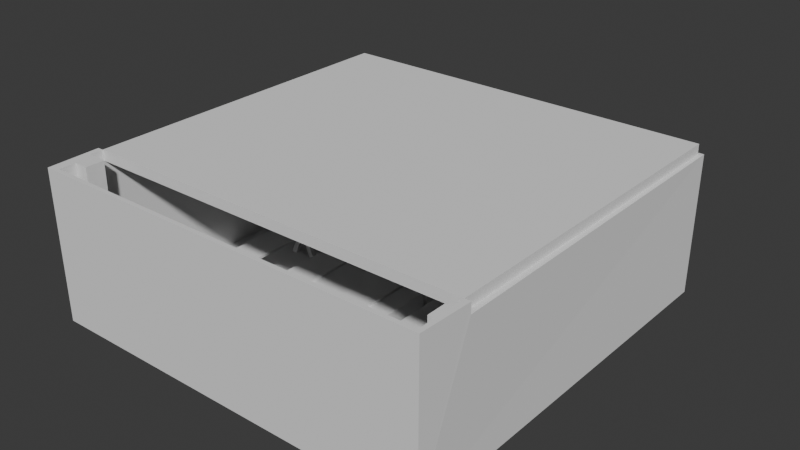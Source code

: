 # Source: Room.blend  (saved by Blender 4.0.36; exported with 4.5.12 LTS)
import bpy
from mathutils import Matrix  # noqa: F401  (used for matrix-valued properties, if any)

bpy.ops.wm.read_factory_settings(use_empty=True)
scene = bpy.context.scene
scene.name = 'Scene'

# ---- collections
col_collection = bpy.data.collections.new('Collection'); scene.collection.children.link(col_collection)
col_table = bpy.data.collections.new('Table'); scene.collection.children.link(col_table)
col_front = bpy.data.collections.new('Front'); scene.collection.children.link(col_front)

# ---- world
world_world = bpy.data.worlds.new('World'); scene.world = world_world
world_world.use_nodes = True; world_world.node_tree.nodes.clear()
_N = world_world.node_tree.nodes; _L = world_world.node_tree.links
n0 = _N.new('ShaderNodeOutputWorld'); n0.name = 'World Output'; n0.location = (300, 300)
n1 = _N.new('ShaderNodeBackground'); n1.name = 'Background'; n1.location = (10, 300)
n1.inputs[0].default_value = (0.05088, 0.05088, 0.05088, 1.0)
_L.new(n1.outputs[0], n0.inputs[0])
n0.is_active_output = True
world_world.color = (0.05088, 0.05088, 0.05088)
world_world.use_sun_shadow = False
world_world.sun_shadow_jitter_overblur = 0.0

# ---- meshes
me_cube_001 = bpy.data.meshes.new('Cube.001')
me_cube_001.from_pydata([(-1.017, -1.017, -1.017), (-1.03, -0.7515, 0.8634), (-1.021, -1.021, 1.0), (-1.017, 1.017, -1.017), (1.017, -1.017, -1.017), (1.03, -0.7515, 0.8634), (1.021, -1.021, 1.0), (1.017, 1.017, -1.017), (-1.021, 1.021, 0.8634), (1.021, 1.021, 0.8634), (-1.03, -0.7515, 1.0), (1.03, -0.7515, 1.0), (-1.0, -1.0, -1.0), (-1.0, -0.7515, 0.8634), (-1.0, -1.0, 1.0), (-1.0, 1.0, -1.0), (1.0, -1.0, -1.0), (1.0, -0.7515, 0.8634), (1.0, -1.0, 1.0), (1.0, 1.0, -1.0), (-1.0, 1.0, 0.8634), (1.0, 1.0, 0.8634), (-1.0, -0.7515, 1.0), (1.0, -0.7515, 1.0)], [], [(3, 0, 2, 10, 1, 8), (9, 7, 3, 8), (6, 4, 7, 9, 5, 11), (4, 6, 2, 0), (3, 7, 4, 0), (15, 20, 13, 22, 14, 12), (21, 20, 15, 19), (18, 23, 17, 21, 19, 16), (16, 12, 14, 18), (15, 12, 16, 19), (2, 6, 18, 14), (10, 2, 14, 22), (11, 5, 17, 23), (5, 9, 21, 17), (6, 11, 23, 18), (9, 8, 20, 21), (8, 1, 13, 20), (1, 10, 22, 13)])
_uv = me_cube_001.uv_layers.new(name='UVMap')
_uv.uv.foreach_set('vector', [0.375, 0.25, 0.375, 0.0, 0.625, 0.0, 0.625, 0.03107, 0.6079, 0.03107, 0.6079, 0.25, 0.6079, 0.5, 0.375, 0.5, 0.375, 0.25, 0.6079, 0.25, 0.625, 0.75, 0.375, 0.75, 0.375, 0.5, 0.6079, 0.5, 0.6079, 0.7189, 0.625, 0.7189, 0.375, 0.75, 0.625, 0.75, 0.625, 1.0, 0.375, 1.0, 0.125, 0.5, 0.375, 0.5, 0.375, 0.75, 0.125, 0.75, 0.375, 0.25, 0.6079, 0.25, 0.6079, 0.03107, 0.625, 0.03107, 0.625, 0.0, 0.375, 0.0, 0.6079, 0.5, 0.6079, 0.25, 0.375, 0.25, 0.375, 0.5, 0.625, 0.75, 0.625, 0.7189, 0.6079, 0.7189, 0.6079, 0.5, 0.375, 0.5, 0.375, 0.75, 0.375, 0.75, 0.375, 1.0, 0.625, 1.0, 0.625, 0.75, 0.125, 0.5, 0.125, 0.75, 0.375, 0.75, 0.375, 0.5, 0.625, 1.0, 0.625, 0.75, 0.625, 0.75, 0.625, 1.0, 0.625, 0.03107, 0.625, 0.0, 0.625, 0.0, 0.625, 0.03107, 0.625, 0.7189, 0.6079, 0.7189, 0.6079, 0.7189, 0.625, 0.7189, 0.6079, 0.7189, 0.6079, 0.5, 0.6079, 0.5, 0.6079, 0.7189, 0.625, 0.75, 0.625, 0.7189, 0.625, 0.7189, 0.625, 0.75, 0.6079, 0.5, 0.6079, 0.25, 0.6079, 0.25, 0.6079, 0.5, 0.6079, 0.25, 0.6079, 0.03107, 0.6079, 0.03107, 0.6079, 0.25, 0.6079, 0.03107, 0.625, 0.03107, 0.625, 0.03107, 0.6079, 0.03107])
me_cube_001.update()
me_cube_002 = bpy.data.meshes.new('Cube.002')
me_cube_002.from_pydata([(-1.0, -1.0, -1.0), (-1.0, -1.0, 1.0), (-1.0, 1.0, -1.0), (-1.0, 1.0, 1.0), (1.0, -1.0, -1.0), (1.0, -1.0, 1.0), (1.0, 1.0, -1.0), (1.0, 1.0, 1.0)], [], [(0, 1, 3, 2), (2, 3, 7, 6), (6, 7, 5, 4), (4, 5, 1, 0), (2, 6, 4, 0), (7, 3, 1, 5)])
_uv = me_cube_002.uv_layers.new(name='UVMap')
_uv.uv.foreach_set('vector', [0.375, 0.0, 0.625, 0.0, 0.625, 0.25, 0.375, 0.25, 0.375, 0.25, 0.625, 0.25, 0.625, 0.5, 0.375, 0.5, 0.375, 0.5, 0.625, 0.5, 0.625, 0.75, 0.375, 0.75, 0.375, 0.75, 0.625, 0.75, 0.625, 1.0, 0.375, 1.0, 0.125, 0.5, 0.375, 0.5, 0.375, 0.75, 0.125, 0.75, 0.625, 0.5, 0.875, 0.5, 0.875, 0.75, 0.625, 0.75])
me_cube_002.update()
me_cube_003 = bpy.data.meshes.new('Cube.003')
me_cube_003.from_pydata([(-1.0, -1.0, -1.0), (-1.0, -1.0, 1.0), (-1.0, 1.0, -1.0), (-1.0, 1.0, 1.0), (1.0, -1.0, -1.0), (1.0, -1.0, 1.0), (1.0, 1.0, -1.0), (1.0, 1.0, 1.0)], [], [(0, 1, 3, 2), (2, 3, 7, 6), (6, 7, 5, 4), (4, 5, 1, 0), (2, 6, 4, 0), (7, 3, 1, 5)])
_uv = me_cube_003.uv_layers.new(name='UVMap')
_uv.uv.foreach_set('vector', [0.375, 0.0, 0.625, 0.0, 0.625, 0.25, 0.375, 0.25, 0.375, 0.25, 0.625, 0.25, 0.625, 0.5, 0.375, 0.5, 0.375, 0.5, 0.625, 0.5, 0.625, 0.75, 0.375, 0.75, 0.375, 0.75, 0.625, 0.75, 0.625, 1.0, 0.375, 1.0, 0.125, 0.5, 0.375, 0.5, 0.375, 0.75, 0.125, 0.75, 0.625, 0.5, 0.875, 0.5, 0.875, 0.75, 0.625, 0.75])
me_cube_003.update()
me_cube_004 = bpy.data.meshes.new('Cube.004')
me_cube_004.from_pydata([(-1.0, -1.0, -1.0), (-1.0, -1.0, 1.0), (-1.0, 1.0, -1.0), (-1.0, 1.0, 1.0), (1.0, -1.0, -1.0), (1.0, -1.0, 1.0), (1.0, 1.0, -1.0), (1.0, 1.0, 1.0)], [], [(0, 1, 3, 2), (2, 3, 7, 6), (6, 7, 5, 4), (4, 5, 1, 0), (2, 6, 4, 0), (7, 3, 1, 5)])
_uv = me_cube_004.uv_layers.new(name='UVMap')
_uv.uv.foreach_set('vector', [0.375, 0.0, 0.625, 0.0, 0.625, 0.25, 0.375, 0.25, 0.375, 0.25, 0.625, 0.25, 0.625, 0.5, 0.375, 0.5, 0.375, 0.5, 0.625, 0.5, 0.625, 0.75, 0.375, 0.75, 0.375, 0.75, 0.625, 0.75, 0.625, 1.0, 0.375, 1.0, 0.125, 0.5, 0.375, 0.5, 0.375, 0.75, 0.125, 0.75, 0.625, 0.5, 0.875, 0.5, 0.875, 0.75, 0.625, 0.75])
me_cube_004.update()
me_cube_005 = bpy.data.meshes.new('Cube.005')
me_cube_005.from_pydata([(-1.0, -1.0, -1.0), (-1.0, -1.0, 1.0), (-1.0, 1.0, -1.0), (-1.0, 1.0, 1.0), (1.0, -1.0, -1.0), (1.0, -1.0, 1.0), (1.0, 1.0, -1.0), (1.0, 1.0, 1.0)], [], [(0, 1, 3, 2), (2, 3, 7, 6), (6, 7, 5, 4), (4, 5, 1, 0), (2, 6, 4, 0), (7, 3, 1, 5)])
_uv = me_cube_005.uv_layers.new(name='UVMap')
_uv.uv.foreach_set('vector', [0.375, 0.0, 0.625, 0.0, 0.625, 0.25, 0.375, 0.25, 0.375, 0.25, 0.625, 0.25, 0.625, 0.5, 0.375, 0.5, 0.375, 0.5, 0.625, 0.5, 0.625, 0.75, 0.375, 0.75, 0.375, 0.75, 0.625, 0.75, 0.625, 1.0, 0.375, 1.0, 0.125, 0.5, 0.375, 0.5, 0.375, 0.75, 0.125, 0.75, 0.625, 0.5, 0.875, 0.5, 0.875, 0.75, 0.625, 0.75])
me_cube_005.update()
me_cube_006 = bpy.data.meshes.new('Cube.006')
me_cube_006.from_pydata([(-1.0, -1.0, -1.0), (-1.0, -1.0, 1.0), (-1.0, 1.0, -1.0), (-1.0, 1.0, 1.0), (1.0, -1.0, -1.0), (1.0, -1.0, 1.0), (1.0, 1.0, -1.0), (1.0, 1.0, 1.0)], [], [(0, 1, 3, 2), (2, 3, 7, 6), (6, 7, 5, 4), (4, 5, 1, 0), (2, 6, 4, 0), (7, 3, 1, 5)])
_uv = me_cube_006.uv_layers.new(name='UVMap')
_uv.uv.foreach_set('vector', [0.375, 0.0, 0.625, 0.0, 0.625, 0.25, 0.375, 0.25, 0.375, 0.25, 0.625, 0.25, 0.625, 0.5, 0.375, 0.5, 0.375, 0.5, 0.625, 0.5, 0.625, 0.75, 0.375, 0.75, 0.375, 0.75, 0.625, 0.75, 0.625, 1.0, 0.375, 1.0, 0.125, 0.5, 0.375, 0.5, 0.375, 0.75, 0.125, 0.75, 0.625, 0.5, 0.875, 0.5, 0.875, 0.75, 0.625, 0.75])
me_cube_006.update()
me_cube_007 = bpy.data.meshes.new('Cube.007')
me_cube_007.from_pydata([(-1.0, -1.0, -1.0), (-1.0, -1.0, 1.0), (-1.0, 1.0, -1.0), (-1.0, 1.0, 1.0), (1.0, -1.0, -1.0), (1.0, -1.0, 1.0), (1.0, 1.0, -1.0), (1.0, 1.0, 1.0)], [], [(0, 1, 3, 2), (2, 3, 7, 6), (6, 7, 5, 4), (4, 5, 1, 0), (2, 6, 4, 0), (7, 3, 1, 5)])
_uv = me_cube_007.uv_layers.new(name='UVMap')
_uv.uv.foreach_set('vector', [0.375, 0.0, 0.625, 0.0, 0.625, 0.25, 0.375, 0.25, 0.375, 0.25, 0.625, 0.25, 0.625, 0.5, 0.375, 0.5, 0.375, 0.5, 0.625, 0.5, 0.625, 0.75, 0.375, 0.75, 0.375, 0.75, 0.625, 0.75, 0.625, 1.0, 0.375, 1.0, 0.125, 0.5, 0.375, 0.5, 0.375, 0.75, 0.125, 0.75, 0.625, 0.5, 0.875, 0.5, 0.875, 0.75, 0.625, 0.75])
me_cube_007.update()
me_cube_008 = bpy.data.meshes.new('Cube.008')
me_cube_008.from_pydata([(-1.0, -1.0, -1.0), (-1.0, -1.0, 1.0), (-1.0, 1.0, -1.0), (-1.0, 1.0, 1.0), (1.0, -1.0, -1.0), (1.0, -1.0, 1.0), (1.0, 1.0, -1.0), (1.0, 1.0, 1.0)], [], [(0, 1, 3, 2), (2, 3, 7, 6), (6, 7, 5, 4), (4, 5, 1, 0), (2, 6, 4, 0), (7, 3, 1, 5)])
_uv = me_cube_008.uv_layers.new(name='UVMap')
_uv.uv.foreach_set('vector', [0.375, 0.0, 0.625, 0.0, 0.625, 0.25, 0.375, 0.25, 0.375, 0.25, 0.625, 0.25, 0.625, 0.5, 0.375, 0.5, 0.375, 0.5, 0.625, 0.5, 0.625, 0.75, 0.375, 0.75, 0.375, 0.75, 0.625, 0.75, 0.625, 1.0, 0.375, 1.0, 0.125, 0.5, 0.375, 0.5, 0.375, 0.75, 0.125, 0.75, 0.625, 0.5, 0.875, 0.5, 0.875, 0.75, 0.625, 0.75])
me_cube_008.update()
me_cube_009 = bpy.data.meshes.new('Cube.009')
me_cube_009.from_pydata([(-1.0, -1.0, -1.0), (-1.0, -1.0, 1.0), (-1.0, 1.0, -1.0), (-1.0, 1.0, 1.0), (1.0, -1.0, -1.0), (1.0, -1.0, 1.0), (1.0, 1.0, -1.0), (1.0, 1.0, 1.0), (-1.0, -22.92, -1.0), (-1.0, -22.92, 1.0), (1.0, -22.92, 1.0), (1.0, -22.92, -1.0)], [], [(0, 1, 3, 2), (2, 3, 7, 6), (6, 7, 5, 4), (5, 1, 9, 10), (2, 6, 4, 0), (7, 3, 1, 5), (11, 10, 9, 8), (4, 5, 10, 11), (1, 0, 8, 9), (0, 4, 11, 8)])
_uv = me_cube_009.uv_layers.new(name='UVMap')
_uv.uv.foreach_set('vector', [0.375, 0.0, 0.625, 0.0, 0.625, 0.25, 0.375, 0.25, 0.375, 0.25, 0.625, 0.25, 0.625, 0.5, 0.375, 0.5, 0.375, 0.5, 0.625, 0.5, 0.625, 0.75, 0.375, 0.75, 0.625, 0.75, 0.875, 0.75, 0.875, 0.75, 0.625, 0.75, 0.125, 0.5, 0.375, 0.5, 0.375, 0.75, 0.125, 0.75, 0.625, 0.5, 0.875, 0.5, 0.875, 0.75, 0.625, 0.75, 0.375, 0.75, 0.625, 0.75, 0.625, 1.0, 0.375, 1.0, 0.375, 0.75, 0.625, 0.75, 0.625, 0.75, 0.375, 0.75, 0.625, 0.0, 0.375, 0.0, 0.375, 0.0, 0.625, 0.0, 0.125, 0.75, 0.375, 0.75, 0.375, 0.75, 0.125, 0.75])
me_cube_009.update()
me_cube_010 = bpy.data.meshes.new('Cube.010')
me_cube_010.from_pydata([(-1.0, -1.0, -1.0), (-1.0, -1.0, 1.0), (-1.0, 1.0, -1.0), (-1.0, 1.0, 1.0), (1.0, -1.0, -1.0), (1.0, -1.0, 1.0), (1.0, 1.0, -1.0), (1.0, 1.0, 1.0)], [], [(0, 1, 3, 2), (2, 3, 7, 6), (6, 7, 5, 4), (4, 5, 1, 0), (2, 6, 4, 0), (7, 3, 1, 5)])
_uv = me_cube_010.uv_layers.new(name='UVMap')
_uv.uv.foreach_set('vector', [0.375, 0.0, 0.625, 0.0, 0.625, 0.25, 0.375, 0.25, 0.375, 0.25, 0.625, 0.25, 0.625, 0.5, 0.375, 0.5, 0.375, 0.5, 0.625, 0.5, 0.625, 0.75, 0.375, 0.75, 0.375, 0.75, 0.625, 0.75, 0.625, 1.0, 0.375, 1.0, 0.125, 0.5, 0.375, 0.5, 0.375, 0.75, 0.125, 0.75, 0.625, 0.5, 0.875, 0.5, 0.875, 0.75, 0.625, 0.75])
me_cube_010.update()
me_cube_011 = bpy.data.meshes.new('Cube.011')
me_cube_011.from_pydata([(-1.0, -1.0, -1.0), (-1.0, -1.0, 1.0), (-1.0, 1.0, -1.0), (-1.0, 1.0, 1.0), (1.0, -1.0, -1.0), (1.0, -1.0, 1.0), (1.0, 1.0, -1.0), (1.0, 1.0, 1.0)], [], [(0, 1, 3, 2), (2, 3, 7, 6), (6, 7, 5, 4), (4, 5, 1, 0), (2, 6, 4, 0), (7, 3, 1, 5)])
_uv = me_cube_011.uv_layers.new(name='UVMap')
_uv.uv.foreach_set('vector', [0.375, 0.0, 0.625, 0.0, 0.625, 0.25, 0.375, 0.25, 0.375, 0.25, 0.625, 0.25, 0.625, 0.5, 0.375, 0.5, 0.375, 0.5, 0.625, 0.5, 0.625, 0.75, 0.375, 0.75, 0.375, 0.75, 0.625, 0.75, 0.625, 1.0, 0.375, 1.0, 0.125, 0.5, 0.375, 0.5, 0.375, 0.75, 0.125, 0.75, 0.625, 0.5, 0.875, 0.5, 0.875, 0.75, 0.625, 0.75])
me_cube_011.update()
me_cube_012 = bpy.data.meshes.new('Cube.012')
me_cube_012.from_pydata([(-1.0, -1.0, -1.0), (-1.0, -1.0, 1.0), (-1.0, 1.0, -1.0), (-1.0, 1.0, 1.0), (1.0, -1.0, -1.0), (1.0, -1.0, 1.0), (1.0, 1.0, -1.0), (1.0, 1.0, 1.0)], [], [(0, 1, 3, 2), (2, 3, 7, 6), (6, 7, 5, 4), (4, 5, 1, 0), (2, 6, 4, 0), (7, 3, 1, 5)])
_uv = me_cube_012.uv_layers.new(name='UVMap')
_uv.uv.foreach_set('vector', [0.375, 0.0, 0.625, 0.0, 0.625, 0.25, 0.375, 0.25, 0.375, 0.25, 0.625, 0.25, 0.625, 0.5, 0.375, 0.5, 0.375, 0.5, 0.625, 0.5, 0.625, 0.75, 0.375, 0.75, 0.375, 0.75, 0.625, 0.75, 0.625, 1.0, 0.375, 1.0, 0.125, 0.5, 0.375, 0.5, 0.375, 0.75, 0.125, 0.75, 0.625, 0.5, 0.875, 0.5, 0.875, 0.75, 0.625, 0.75])
me_cube_012.update()
me_cube = bpy.data.meshes.new('Cube')
me_cube.from_pydata([(-1.0, -1.0, -1.0), (-1.0, -1.0, 1.0), (-1.0, 1.0, -1.0), (-1.0, 1.0, 1.0), (1.0, -1.0, -1.0), (1.0, -1.0, 1.0), (1.0, 1.0, -1.0), (1.0, 1.0, 1.0), (-0.6154, -1.0, -28.0), (-1.0, -1.0, -28.0), (0.0, -1.0, 0.8), (0.0, -1.0, -8.0), (-1.0, 1.0, -28.0), (-0.6154, 1.0, -28.0), (0.0, 1.0, 0.8), (0.0, 1.0, -8.0), (0.6154, -1.0, -28.0), (1.0, -1.0, -28.0), (1.0, 1.0, -28.0), (-0.0625, -0.9402, -1.0), (0.6154, 1.0, -28.0), (-0.0625, -0.4615, -1.0), (-0.0625, -0.4957, -1.0), (-0.0625, 0.01709, -1.0), (-0.0625, -0.01709, -1.0), (-0.0625, 0.4957, -1.0), (-0.0625, 0.4615, -1.0), (-1.0, -0.9402, -28.0), (-1.0, -0.4957, -28.0), (-1.0, -0.4615, -28.0), (-1.0, -0.01709, -28.0), (-1.0, 0.01709, -28.0), (-1.0, 0.4615, -28.0), (-1.0, 0.4957, -28.0), (-1.0, 0.9402, -28.0), (-0.0625, 0.9402, -1.0), (0.0625, -0.4957, -1.0), (0.0625, -0.01709, -1.0), (0.0625, 0.01709, -1.0), (0.0625, -0.4615, -1.0), (0.0625, 0.4615, -1.0), (0.0625, 0.9402, -1.0), (0.0625, 0.4957, -1.0), (1.0, -0.9402, -28.0), (0.0625, -0.9402, -1.0), (1.0, -0.4615, -28.0), (1.0, -0.4957, -28.0), (1.0, -0.01709, -28.0), (1.0, 0.01709, -28.0), (1.0, 0.9402, -28.0), (1.0, 0.4957, -28.0), (1.0, 0.4615, -28.0), (-0.6154, -0.4957, -28.0), (0.0, -0.4957, -8.0), (0.6154, -0.4957, -28.0), (-0.6154, -0.9402, -28.0), (0.6154, -0.9402, -28.0), (0.0, -0.9402, -8.0), (-0.6154, 0.4615, -28.0), (0.6154, 0.4615, -28.0), (0.0, 0.4615, -8.0), (-0.6154, 0.01709, -28.0), (0.6154, 0.01709, -28.0), (0.0, 0.01709, -8.0), (-0.6154, -0.01709, -28.0), (0.6154, -0.01709, -28.0), (0.0, -0.01709, -8.0), (-0.6154, -0.4615, -28.0), (0.6154, -0.4615, -28.0), (0.0, -0.4615, -8.0), (-0.6154, 0.9402, -28.0), (0.6154, 0.9402, -28.0), (0.0, 0.9402, -8.0), (-0.6154, 0.4957, -28.0), (0.6154, 0.4957, -28.0), (0.0, 0.4957, -8.0)], [], [(0, 1, 3, 2), (2, 3, 7, 6), (6, 7, 5, 4), (4, 5, 1, 0), (2, 6, 4, 0), (7, 3, 1, 5), (10, 14, 12, 34, 35, 25, 33, 32, 26, 23, 31, 30, 24, 21, 29, 28, 22, 19, 27, 9), (12, 14, 18, 20, 15, 13), (41, 49, 18, 14, 10, 17, 43, 44, 36, 46, 45, 39, 37, 47, 48, 38, 40, 51, 50, 42), (16, 17, 10, 9, 8, 11), (8, 9, 27, 55), (56, 43, 17, 16), (28, 29, 67, 52), (68, 45, 46, 54), (64, 30, 31, 61), (62, 48, 47, 65), (58, 32, 33, 73), (74, 50, 51, 59), (20, 18, 49, 71), (70, 34, 12, 13), (54, 46, 36, 22, 28, 52, 53), (27, 19, 44, 43, 56, 57, 55), (19, 22, 36, 44), (59, 51, 40, 26, 32, 58, 60), (31, 23, 38, 48, 62, 63, 61), (26, 40, 38, 23), (65, 47, 37, 24, 30, 64, 66), (29, 21, 39, 45, 68, 69, 67), (24, 37, 39, 21), (71, 49, 41, 35, 34, 70, 72), (33, 25, 42, 50, 74, 75, 73), (35, 41, 42, 25), (53, 52, 67, 69), (75, 60, 58, 73), (55, 57, 11, 8), (13, 15, 72, 70), (64, 61, 63, 66), (66, 63, 62, 65), (71, 72, 15, 20), (59, 60, 75, 74), (16, 11, 57, 56), (54, 53, 69, 68)])
_uv = me_cube.uv_layers.new(name='UVMap')
_uv.uv.foreach_set('vector', [0.375, 0.0, 0.625, 0.0, 0.625, 0.25, 0.375, 0.25, 0.375, 0.25, 0.625, 0.25, 0.625, 0.5, 0.375, 0.5, 0.375, 0.5, 0.625, 0.5, 0.625, 0.75, 0.375, 0.75, 0.375, 0.75, 0.625, 0.75, 0.625, 1.0, 0.375, 1.0, 0.125, 0.5, 0.375, 0.5, 0.375, 0.75, 0.125, 0.75, 0.625, 0.5, 0.875, 0.5, 0.875, 0.75, 0.625, 0.75, 0.625, 0.0, 0.625, 0.25, 0.375, 0.25, 0.375, 0.2425, 0.6094, 0.2425, 0.6094, 0.187, 0.375, 0.187, 0.375, 0.1827, 0.6094, 0.1827, 0.6094, 0.1271, 0.375, 0.1271, 0.375, 0.1229, 0.6094, 0.1229, 0.6094, 0.06731, 0.375, 0.06731, 0.375, 0.06303, 0.6094, 0.06303, 0.6094, 0.007479, 0.375, 0.007479, 0.375, 0.0, 0.375, 0.25, 0.625, 0.25, 0.375, 0.5, 0.375, 0.4519, 0.5486, 0.2882, 0.375, 0.2981, 0.6094, 0.5075, 0.375, 0.5075, 0.375, 0.5, 0.625, 0.5, 0.625, 0.75, 0.375, 0.75, 0.375, 0.7425, 0.6094, 0.7425, 0.6094, 0.687, 0.375, 0.687, 0.375, 0.6827, 0.6094, 0.6827, 0.6094, 0.6271, 0.375, 0.6271, 0.375, 0.6229, 0.6094, 0.6229, 0.6094, 0.5673, 0.375, 0.5673, 0.375, 0.563, 0.6094, 0.563, 0.375, 0.7981, 0.375, 0.75, 0.625, 0.75, 0.375, 1.0, 0.375, 0.9519, 0.5486, 0.7882, 0.1731, 0.75, 0.125, 0.75, 0.125, 0.7425, 0.1731, 0.7425, 0.3269, 0.7425, 0.375, 0.7425, 0.375, 0.75, 0.3269, 0.75, 0.125, 0.687, 0.125, 0.6827, 0.1731, 0.6827, 0.1731, 0.687, 0.3269, 0.6827, 0.375, 0.6827, 0.375, 0.687, 0.3269, 0.687, 0.1731, 0.6271, 0.125, 0.6271, 0.125, 0.6229, 0.1731, 0.6229, 0.3269, 0.6229, 0.375, 0.6229, 0.375, 0.6271, 0.3269, 0.6271, 0.1731, 0.5673, 0.125, 0.5673, 0.125, 0.563, 0.1731, 0.563, 0.3269, 0.563, 0.375, 0.563, 0.375, 0.5673, 0.3269, 0.5673, 0.3269, 0.5, 0.375, 0.5, 0.375, 0.5075, 0.3269, 0.5075, 0.1731, 0.5075, 0.125, 0.5075, 0.125, 0.5, 0.1731, 0.5, 0.3839, 0.4, 0.3839, 0.4156, 0.625, 0.3775, 0.625, 0.3725, 0.3839, 0.3344, 0.3839, 0.35, 0.5625, 0.375, 0.3839, 0.9156, 0.625, 0.8775, 0.625, 0.8725, 0.3839, 0.8344, 0.3839, 0.85, 0.5625, 0.875, 0.3839, 0.9, 0.7525, 0.75, 0.7525, 0.5, 0.7475, 0.5, 0.7475, 0.75, 0.3839, 0.4, 0.3839, 0.4156, 0.625, 0.3775, 0.625, 0.3725, 0.3839, 0.3344, 0.3839, 0.35, 0.5625, 0.375, 0.3839, 0.9156, 0.625, 0.8775, 0.625, 0.8725, 0.3839, 0.8344, 0.3839, 0.85, 0.5625, 0.875, 0.3839, 0.9, 0.7525, 0.5, 0.7475, 0.5, 0.7475, 0.75, 0.7525, 0.75, 0.3839, 0.4, 0.3839, 0.4156, 0.625, 0.3775, 0.625, 0.3725, 0.3839, 0.3344, 0.3839, 0.35, 0.5625, 0.375, 0.3839, 0.9156, 0.625, 0.8775, 0.625, 0.8725, 0.3839, 0.8344, 0.3839, 0.85, 0.5625, 0.875, 0.3839, 0.9, 0.7525, 0.5, 0.7475, 0.5, 0.7475, 0.75, 0.7525, 0.75, 0.3839, 0.4, 0.3839, 0.4156, 0.625, 0.3775, 0.625, 0.3725, 0.3839, 0.3344, 0.3839, 0.35, 0.5625, 0.375, 0.3839, 0.9156, 0.625, 0.8775, 0.625, 0.8725, 0.3839, 0.8344, 0.3839, 0.85, 0.5625, 0.875, 0.3839, 0.9, 0.7525, 0.5, 0.7475, 0.5, 0.7475, 0.75, 0.7525, 0.75, 0.625, 0.06303, 0.375, 0.06303, 0.375, 0.06731, 0.625, 0.06731, 0.625, 0.187, 0.625, 0.1827, 0.375, 0.1827, 0.375, 0.187, 0.375, 0.007479, 0.625, 0.007479, 0.625, 0.0, 0.375, 0.0, 0.375, 0.25, 0.625, 0.25, 0.625, 0.2425, 0.375, 0.2425, 0.375, 0.1229, 0.375, 0.1271, 0.625, 0.1271, 0.625, 0.1229, 0.625, 0.6271, 0.625, 0.6229, 0.375, 0.6229, 0.375, 0.6271, 0.375, 0.5075, 0.625, 0.5075, 0.625, 0.5, 0.375, 0.5, 0.375, 0.5673, 0.625, 0.5673, 0.625, 0.563, 0.375, 0.563, 0.375, 0.75, 0.625, 0.75, 0.625, 0.7425, 0.375, 0.7425, 0.375, 0.687, 0.625, 0.687, 0.625, 0.6827, 0.375, 0.6827])
me_cube.update()
me_cube_019 = bpy.data.meshes.new('Cube.019')
me_cube_019.from_pydata([(-1.0, -1.0, -1.0), (0.0, -1.0, 1.0), (-1.0, 1.0, -1.0), (0.0, 1.0, 1.0), (1.0, -1.0, -1.0), (0.0, -1.0, 1.0), (1.0, 1.0, -1.0), (0.0, 1.0, 1.0)], [], [(0, 1, 3, 2), (2, 3, 7, 6), (6, 7, 5, 4), (4, 5, 1, 0), (2, 6, 4, 0), (7, 3, 1, 5)])
_uv = me_cube_019.uv_layers.new(name='UVMap')
_uv.uv.foreach_set('vector', [0.375, 0.0, 0.625, 0.0, 0.625, 0.25, 0.375, 0.25, 0.375, 0.25, 0.625, 0.25, 0.625, 0.5, 0.375, 0.5, 0.375, 0.5, 0.625, 0.5, 0.625, 0.75, 0.375, 0.75, 0.375, 0.75, 0.625, 0.75, 0.625, 1.0, 0.375, 1.0, 0.125, 0.5, 0.375, 0.5, 0.375, 0.75, 0.125, 0.75, 0.625, 0.5, 0.875, 0.5, 0.875, 0.75, 0.625, 0.75])
me_cube_019.update()
me_cube_016 = bpy.data.meshes.new('Cube.016')
me_cube_016.from_pydata([(-1.0, -1.0, -1.0), (-1.0, -1.0, 1.0), (-1.0, 1.0, -1.0), (-1.0, 1.0, 1.0), (1.0, -1.0, -1.0), (1.0, -1.0, 1.0), (1.0, 1.0, -1.0), (1.0, 1.0, 1.0), (-1.0, 3.308, -1.0), (-1.0, 3.308, 1.0), (-1.0, 5.308, -1.0), (-1.0, 5.308, 1.0), (1.0, 3.308, -1.0), (1.0, 3.308, 1.0), (1.0, 5.308, -1.0), (1.0, 5.308, 1.0), (-1.0, 1.154, -1.0), (-1.0, 1.154, 1.0), (-1.0, 3.154, -1.0), (-1.0, 3.154, 1.0), (1.0, 1.154, -1.0), (1.0, 1.154, 1.0), (1.0, 3.154, -1.0), (1.0, 3.154, 1.0), (-1.0, 5.462, -1.0), (-1.0, 5.462, 1.0), (-1.0, 7.462, -1.0), (-1.0, 7.462, 1.0), (1.0, 5.462, -1.0), (1.0, 5.462, 1.0), (1.0, 7.462, -1.0), (1.0, 7.462, 1.0)], [], [(0, 1, 3, 2), (2, 3, 7, 6), (6, 7, 5, 4), (4, 5, 1, 0), (2, 6, 4, 0), (7, 3, 1, 5), (8, 9, 11, 10), (10, 11, 15, 14), (14, 15, 13, 12), (12, 13, 9, 8), (10, 14, 12, 8), (15, 11, 9, 13), (16, 17, 19, 18), (18, 19, 23, 22), (22, 23, 21, 20), (20, 21, 17, 16), (18, 22, 20, 16), (23, 19, 17, 21), (24, 25, 27, 26), (26, 27, 31, 30), (30, 31, 29, 28), (28, 29, 25, 24), (26, 30, 28, 24), (31, 27, 25, 29)])
_uv = me_cube_016.uv_layers.new(name='UVMap')
_uv.uv.foreach_set('vector', [0.375, 0.0, 0.625, 0.0, 0.625, 0.25, 0.375, 0.25, 0.375, 0.25, 0.625, 0.25, 0.625, 0.5, 0.375, 0.5, 0.375, 0.5, 0.625, 0.5, 0.625, 0.75, 0.375, 0.75, 0.375, 0.75, 0.625, 0.75, 0.625, 1.0, 0.375, 1.0, 0.125, 0.5, 0.375, 0.5, 0.375, 0.75, 0.125, 0.75, 0.625, 0.5, 0.875, 0.5, 0.875, 0.75, 0.625, 0.75, 0.375, 0.0, 0.625, 0.0, 0.625, 0.25, 0.375, 0.25, 0.375, 0.25, 0.625, 0.25, 0.625, 0.5, 0.375, 0.5, 0.375, 0.5, 0.625, 0.5, 0.625, 0.75, 0.375, 0.75, 0.375, 0.75, 0.625, 0.75, 0.625, 1.0, 0.375, 1.0, 0.125, 0.5, 0.375, 0.5, 0.375, 0.75, 0.125, 0.75, 0.625, 0.5, 0.875, 0.5, 0.875, 0.75, 0.625, 0.75, 0.375, 0.0, 0.625, 0.0, 0.625, 0.25, 0.375, 0.25, 0.375, 0.25, 0.625, 0.25, 0.625, 0.5, 0.375, 0.5, 0.375, 0.5, 0.625, 0.5, 0.625, 0.75, 0.375, 0.75, 0.375, 0.75, 0.625, 0.75, 0.625, 1.0, 0.375, 1.0, 0.125, 0.5, 0.375, 0.5, 0.375, 0.75, 0.125, 0.75, 0.625, 0.5, 0.875, 0.5, 0.875, 0.75, 0.625, 0.75, 0.375, 0.0, 0.625, 0.0, 0.625, 0.25, 0.375, 0.25, 0.375, 0.25, 0.625, 0.25, 0.625, 0.5, 0.375, 0.5, 0.375, 0.5, 0.625, 0.5, 0.625, 0.75, 0.375, 0.75, 0.375, 0.75, 0.625, 0.75, 0.625, 1.0, 0.375, 1.0, 0.125, 0.5, 0.375, 0.5, 0.375, 0.75, 0.125, 0.75, 0.625, 0.5, 0.875, 0.5, 0.875, 0.75, 0.625, 0.75])
me_cube_016.update()
me_cube_020 = bpy.data.meshes.new('Cube.020')
me_cube_020.from_pydata([(-1.0, -1.0, -1.0), (-1.0, -1.0, 1.0), (-1.0, 1.0, -1.0), (-1.0, 1.0, 1.0), (1.0, -1.0, -1.0), (1.0, -1.0, 1.0), (1.0, 1.0, -1.0), (1.0, 1.0, 1.0), (-0.6154, -1.0, -28.0), (-1.0, -1.0, -28.0), (0.0, -1.0, 0.8), (0.0, -1.0, -8.0), (-1.0, 1.0, -28.0), (-0.6154, 1.0, -28.0), (0.0, 1.0, 0.8), (0.0, 1.0, -8.0), (0.6154, -1.0, -28.0), (1.0, -1.0, -28.0), (1.0, 1.0, -28.0), (-0.0625, -0.9402, -1.0), (0.6154, 1.0, -28.0), (-0.0625, -0.4615, -1.0), (-0.0625, -0.4957, -1.0), (-0.0625, 0.01709, -1.0), (-0.0625, -0.01709, -1.0), (-0.0625, 0.4957, -1.0), (-0.0625, 0.4615, -1.0), (-1.0, -0.9402, -28.0), (-1.0, -0.4957, -28.0), (-1.0, -0.4615, -28.0), (-1.0, -0.01709, -28.0), (-1.0, 0.01709, -28.0), (-1.0, 0.4615, -28.0), (-1.0, 0.4957, -28.0), (-1.0, 0.9402, -28.0), (-0.0625, 0.9402, -1.0), (0.0625, -0.4957, -1.0), (0.0625, -0.01709, -1.0), (0.0625, 0.01709, -1.0), (0.0625, -0.4615, -1.0), (0.0625, 0.4615, -1.0), (0.0625, 0.9402, -1.0), (0.0625, 0.4957, -1.0), (1.0, -0.9402, -28.0), (0.0625, -0.9402, -1.0), (1.0, -0.4615, -28.0), (1.0, -0.4957, -28.0), (1.0, -0.01709, -28.0), (1.0, 0.01709, -28.0), (1.0, 0.9402, -28.0), (1.0, 0.4957, -28.0), (1.0, 0.4615, -28.0), (-0.6154, -0.4957, -28.0), (0.0, -0.4957, -8.0), (0.6154, -0.4957, -28.0), (-0.6154, -0.9402, -28.0), (0.6154, -0.9402, -28.0), (0.0, -0.9402, -8.0), (-0.6154, 0.4615, -28.0), (0.6154, 0.4615, -28.0), (0.0, 0.4615, -8.0), (-0.6154, 0.01709, -28.0), (0.6154, 0.01709, -28.0), (0.0, 0.01709, -8.0), (-0.6154, -0.01709, -28.0), (0.6154, -0.01709, -28.0), (0.0, -0.01709, -8.0), (-0.6154, -0.4615, -28.0), (0.6154, -0.4615, -28.0), (0.0, -0.4615, -8.0), (-0.6154, 0.9402, -28.0), (0.6154, 0.9402, -28.0), (0.0, 0.9402, -8.0), (-0.6154, 0.4957, -28.0), (0.6154, 0.4957, -28.0), (0.0, 0.4957, -8.0)], [], [(0, 1, 3, 2), (2, 3, 7, 6), (6, 7, 5, 4), (4, 5, 1, 0), (2, 6, 4, 0), (7, 3, 1, 5), (10, 14, 12, 34, 35, 25, 33, 32, 26, 23, 31, 30, 24, 21, 29, 28, 22, 19, 27, 9), (12, 14, 18, 20, 15, 13), (41, 49, 18, 14, 10, 17, 43, 44, 36, 46, 45, 39, 37, 47, 48, 38, 40, 51, 50, 42), (16, 17, 10, 9, 8, 11), (8, 9, 27, 55), (56, 43, 17, 16), (28, 29, 67, 52), (68, 45, 46, 54), (64, 30, 31, 61), (62, 48, 47, 65), (58, 32, 33, 73), (74, 50, 51, 59), (20, 18, 49, 71), (70, 34, 12, 13), (54, 46, 36, 22, 28, 52, 53), (27, 19, 44, 43, 56, 57, 55), (19, 22, 36, 44), (59, 51, 40, 26, 32, 58, 60), (31, 23, 38, 48, 62, 63, 61), (26, 40, 38, 23), (65, 47, 37, 24, 30, 64, 66), (29, 21, 39, 45, 68, 69, 67), (24, 37, 39, 21), (71, 49, 41, 35, 34, 70, 72), (33, 25, 42, 50, 74, 75, 73), (35, 41, 42, 25), (53, 52, 67, 69), (75, 60, 58, 73), (55, 57, 11, 8), (13, 15, 72, 70), (64, 61, 63, 66), (66, 63, 62, 65), (71, 72, 15, 20), (59, 60, 75, 74), (16, 11, 57, 56), (54, 53, 69, 68)])
_uv = me_cube_020.uv_layers.new(name='UVMap')
_uv.uv.foreach_set('vector', [0.375, 0.0, 0.625, 0.0, 0.625, 0.25, 0.375, 0.25, 0.375, 0.25, 0.625, 0.25, 0.625, 0.5, 0.375, 0.5, 0.375, 0.5, 0.625, 0.5, 0.625, 0.75, 0.375, 0.75, 0.375, 0.75, 0.625, 0.75, 0.625, 1.0, 0.375, 1.0, 0.125, 0.5, 0.375, 0.5, 0.375, 0.75, 0.125, 0.75, 0.625, 0.5, 0.875, 0.5, 0.875, 0.75, 0.625, 0.75, 0.625, 0.0, 0.625, 0.25, 0.375, 0.25, 0.375, 0.2425, 0.6094, 0.2425, 0.6094, 0.187, 0.375, 0.187, 0.375, 0.1827, 0.6094, 0.1827, 0.6094, 0.1271, 0.375, 0.1271, 0.375, 0.1229, 0.6094, 0.1229, 0.6094, 0.06731, 0.375, 0.06731, 0.375, 0.06303, 0.6094, 0.06303, 0.6094, 0.007479, 0.375, 0.007479, 0.375, 0.0, 0.375, 0.25, 0.625, 0.25, 0.375, 0.5, 0.375, 0.4519, 0.5486, 0.2882, 0.375, 0.2981, 0.6094, 0.5075, 0.375, 0.5075, 0.375, 0.5, 0.625, 0.5, 0.625, 0.75, 0.375, 0.75, 0.375, 0.7425, 0.6094, 0.7425, 0.6094, 0.687, 0.375, 0.687, 0.375, 0.6827, 0.6094, 0.6827, 0.6094, 0.6271, 0.375, 0.6271, 0.375, 0.6229, 0.6094, 0.6229, 0.6094, 0.5673, 0.375, 0.5673, 0.375, 0.563, 0.6094, 0.563, 0.375, 0.7981, 0.375, 0.75, 0.625, 0.75, 0.375, 1.0, 0.375, 0.9519, 0.5486, 0.7882, 0.1731, 0.75, 0.125, 0.75, 0.125, 0.7425, 0.1731, 0.7425, 0.3269, 0.7425, 0.375, 0.7425, 0.375, 0.75, 0.3269, 0.75, 0.125, 0.687, 0.125, 0.6827, 0.1731, 0.6827, 0.1731, 0.687, 0.3269, 0.6827, 0.375, 0.6827, 0.375, 0.687, 0.3269, 0.687, 0.1731, 0.6271, 0.125, 0.6271, 0.125, 0.6229, 0.1731, 0.6229, 0.3269, 0.6229, 0.375, 0.6229, 0.375, 0.6271, 0.3269, 0.6271, 0.1731, 0.5673, 0.125, 0.5673, 0.125, 0.563, 0.1731, 0.563, 0.3269, 0.563, 0.375, 0.563, 0.375, 0.5673, 0.3269, 0.5673, 0.3269, 0.5, 0.375, 0.5, 0.375, 0.5075, 0.3269, 0.5075, 0.1731, 0.5075, 0.125, 0.5075, 0.125, 0.5, 0.1731, 0.5, 0.3839, 0.4, 0.3839, 0.4156, 0.625, 0.3775, 0.625, 0.3725, 0.3839, 0.3344, 0.3839, 0.35, 0.5625, 0.375, 0.3839, 0.9156, 0.625, 0.8775, 0.625, 0.8725, 0.3839, 0.8344, 0.3839, 0.85, 0.5625, 0.875, 0.3839, 0.9, 0.7525, 0.75, 0.7525, 0.5, 0.7475, 0.5, 0.7475, 0.75, 0.3839, 0.4, 0.3839, 0.4156, 0.625, 0.3775, 0.625, 0.3725, 0.3839, 0.3344, 0.3839, 0.35, 0.5625, 0.375, 0.3839, 0.9156, 0.625, 0.8775, 0.625, 0.8725, 0.3839, 0.8344, 0.3839, 0.85, 0.5625, 0.875, 0.3839, 0.9, 0.7525, 0.5, 0.7475, 0.5, 0.7475, 0.75, 0.7525, 0.75, 0.3839, 0.4, 0.3839, 0.4156, 0.625, 0.3775, 0.625, 0.3725, 0.3839, 0.3344, 0.3839, 0.35, 0.5625, 0.375, 0.3839, 0.9156, 0.625, 0.8775, 0.625, 0.8725, 0.3839, 0.8344, 0.3839, 0.85, 0.5625, 0.875, 0.3839, 0.9, 0.7525, 0.5, 0.7475, 0.5, 0.7475, 0.75, 0.7525, 0.75, 0.3839, 0.4, 0.3839, 0.4156, 0.625, 0.3775, 0.625, 0.3725, 0.3839, 0.3344, 0.3839, 0.35, 0.5625, 0.375, 0.3839, 0.9156, 0.625, 0.8775, 0.625, 0.8725, 0.3839, 0.8344, 0.3839, 0.85, 0.5625, 0.875, 0.3839, 0.9, 0.7525, 0.5, 0.7475, 0.5, 0.7475, 0.75, 0.7525, 0.75, 0.625, 0.06303, 0.375, 0.06303, 0.375, 0.06731, 0.625, 0.06731, 0.625, 0.187, 0.625, 0.1827, 0.375, 0.1827, 0.375, 0.187, 0.375, 0.007479, 0.625, 0.007479, 0.625, 0.0, 0.375, 0.0, 0.375, 0.25, 0.625, 0.25, 0.625, 0.2425, 0.375, 0.2425, 0.375, 0.1229, 0.375, 0.1271, 0.625, 0.1271, 0.625, 0.1229, 0.625, 0.6271, 0.625, 0.6229, 0.375, 0.6229, 0.375, 0.6271, 0.375, 0.5075, 0.625, 0.5075, 0.625, 0.5, 0.375, 0.5, 0.375, 0.5673, 0.625, 0.5673, 0.625, 0.563, 0.375, 0.563, 0.375, 0.75, 0.625, 0.75, 0.625, 0.7425, 0.375, 0.7425, 0.375, 0.687, 0.625, 0.687, 0.625, 0.6827, 0.375, 0.6827])
me_cube_020.update()
me_cube_021 = bpy.data.meshes.new('Cube.021')
me_cube_021.from_pydata([(-1.0, -1.0, -1.0), (-1.0, -1.0, 1.0), (-1.0, 1.0, -1.0), (-1.0, 1.0, 1.0), (1.0, -1.0, -1.0), (1.0, -1.0, 1.0), (1.0, 1.0, -1.0), (1.0, 1.0, 1.0), (-0.6154, -1.0, -28.0), (-1.0, -1.0, -28.0), (0.0, -1.0, 0.8), (0.0, -1.0, -8.0), (-1.0, 1.0, -28.0), (-0.6154, 1.0, -28.0), (0.0, 1.0, 0.8), (0.0, 1.0, -8.0), (0.6154, -1.0, -28.0), (1.0, -1.0, -28.0), (1.0, 1.0, -28.0), (-0.0625, -0.9402, -1.0), (0.6154, 1.0, -28.0), (-0.0625, -0.4615, -1.0), (-0.0625, -0.4957, -1.0), (-0.0625, 0.01709, -1.0), (-0.0625, -0.01709, -1.0), (-0.0625, 0.4957, -1.0), (-0.0625, 0.4615, -1.0), (-1.0, -0.9402, -28.0), (-1.0, -0.4957, -28.0), (-1.0, -0.4615, -28.0), (-1.0, -0.01709, -28.0), (-1.0, 0.01709, -28.0), (-1.0, 0.4615, -28.0), (-1.0, 0.4957, -28.0), (-1.0, 0.9402, -28.0), (-0.0625, 0.9402, -1.0), (0.0625, -0.4957, -1.0), (0.0625, -0.01709, -1.0), (0.0625, 0.01709, -1.0), (0.0625, -0.4615, -1.0), (0.0625, 0.4615, -1.0), (0.0625, 0.9402, -1.0), (0.0625, 0.4957, -1.0), (1.0, -0.9402, -28.0), (0.0625, -0.9402, -1.0), (1.0, -0.4615, -28.0), (1.0, -0.4957, -28.0), (1.0, -0.01709, -28.0), (1.0, 0.01709, -28.0), (1.0, 0.9402, -28.0), (1.0, 0.4957, -28.0), (1.0, 0.4615, -28.0), (-0.6154, -0.4957, -28.0), (0.0, -0.4957, -8.0), (0.6154, -0.4957, -28.0), (-0.6154, -0.9402, -28.0), (0.6154, -0.9402, -28.0), (0.0, -0.9402, -8.0), (-0.6154, 0.4615, -28.0), (0.6154, 0.4615, -28.0), (0.0, 0.4615, -8.0), (-0.6154, 0.01709, -28.0), (0.6154, 0.01709, -28.0), (0.0, 0.01709, -8.0), (-0.6154, -0.01709, -28.0), (0.6154, -0.01709, -28.0), (0.0, -0.01709, -8.0), (-0.6154, -0.4615, -28.0), (0.6154, -0.4615, -28.0), (0.0, -0.4615, -8.0), (-0.6154, 0.9402, -28.0), (0.6154, 0.9402, -28.0), (0.0, 0.9402, -8.0), (-0.6154, 0.4957, -28.0), (0.6154, 0.4957, -28.0), (0.0, 0.4957, -8.0)], [], [(0, 1, 3, 2), (2, 3, 7, 6), (6, 7, 5, 4), (4, 5, 1, 0), (2, 6, 4, 0), (7, 3, 1, 5), (10, 14, 12, 34, 35, 25, 33, 32, 26, 23, 31, 30, 24, 21, 29, 28, 22, 19, 27, 9), (12, 14, 18, 20, 15, 13), (41, 49, 18, 14, 10, 17, 43, 44, 36, 46, 45, 39, 37, 47, 48, 38, 40, 51, 50, 42), (16, 17, 10, 9, 8, 11), (8, 9, 27, 55), (56, 43, 17, 16), (28, 29, 67, 52), (68, 45, 46, 54), (64, 30, 31, 61), (62, 48, 47, 65), (58, 32, 33, 73), (74, 50, 51, 59), (20, 18, 49, 71), (70, 34, 12, 13), (54, 46, 36, 22, 28, 52, 53), (27, 19, 44, 43, 56, 57, 55), (19, 22, 36, 44), (59, 51, 40, 26, 32, 58, 60), (31, 23, 38, 48, 62, 63, 61), (26, 40, 38, 23), (65, 47, 37, 24, 30, 64, 66), (29, 21, 39, 45, 68, 69, 67), (24, 37, 39, 21), (71, 49, 41, 35, 34, 70, 72), (33, 25, 42, 50, 74, 75, 73), (35, 41, 42, 25), (53, 52, 67, 69), (75, 60, 58, 73), (55, 57, 11, 8), (13, 15, 72, 70), (64, 61, 63, 66), (66, 63, 62, 65), (71, 72, 15, 20), (59, 60, 75, 74), (16, 11, 57, 56), (54, 53, 69, 68)])
_uv = me_cube_021.uv_layers.new(name='UVMap')
_uv.uv.foreach_set('vector', [0.375, 0.0, 0.625, 0.0, 0.625, 0.25, 0.375, 0.25, 0.375, 0.25, 0.625, 0.25, 0.625, 0.5, 0.375, 0.5, 0.375, 0.5, 0.625, 0.5, 0.625, 0.75, 0.375, 0.75, 0.375, 0.75, 0.625, 0.75, 0.625, 1.0, 0.375, 1.0, 0.125, 0.5, 0.375, 0.5, 0.375, 0.75, 0.125, 0.75, 0.625, 0.5, 0.875, 0.5, 0.875, 0.75, 0.625, 0.75, 0.625, 0.0, 0.625, 0.25, 0.375, 0.25, 0.375, 0.2425, 0.6094, 0.2425, 0.6094, 0.187, 0.375, 0.187, 0.375, 0.1827, 0.6094, 0.1827, 0.6094, 0.1271, 0.375, 0.1271, 0.375, 0.1229, 0.6094, 0.1229, 0.6094, 0.06731, 0.375, 0.06731, 0.375, 0.06303, 0.6094, 0.06303, 0.6094, 0.007479, 0.375, 0.007479, 0.375, 0.0, 0.375, 0.25, 0.625, 0.25, 0.375, 0.5, 0.375, 0.4519, 0.5486, 0.2882, 0.375, 0.2981, 0.6094, 0.5075, 0.375, 0.5075, 0.375, 0.5, 0.625, 0.5, 0.625, 0.75, 0.375, 0.75, 0.375, 0.7425, 0.6094, 0.7425, 0.6094, 0.687, 0.375, 0.687, 0.375, 0.6827, 0.6094, 0.6827, 0.6094, 0.6271, 0.375, 0.6271, 0.375, 0.6229, 0.6094, 0.6229, 0.6094, 0.5673, 0.375, 0.5673, 0.375, 0.563, 0.6094, 0.563, 0.375, 0.7981, 0.375, 0.75, 0.625, 0.75, 0.375, 1.0, 0.375, 0.9519, 0.5486, 0.7882, 0.1731, 0.75, 0.125, 0.75, 0.125, 0.7425, 0.1731, 0.7425, 0.3269, 0.7425, 0.375, 0.7425, 0.375, 0.75, 0.3269, 0.75, 0.125, 0.687, 0.125, 0.6827, 0.1731, 0.6827, 0.1731, 0.687, 0.3269, 0.6827, 0.375, 0.6827, 0.375, 0.687, 0.3269, 0.687, 0.1731, 0.6271, 0.125, 0.6271, 0.125, 0.6229, 0.1731, 0.6229, 0.3269, 0.6229, 0.375, 0.6229, 0.375, 0.6271, 0.3269, 0.6271, 0.1731, 0.5673, 0.125, 0.5673, 0.125, 0.563, 0.1731, 0.563, 0.3269, 0.563, 0.375, 0.563, 0.375, 0.5673, 0.3269, 0.5673, 0.3269, 0.5, 0.375, 0.5, 0.375, 0.5075, 0.3269, 0.5075, 0.1731, 0.5075, 0.125, 0.5075, 0.125, 0.5, 0.1731, 0.5, 0.3839, 0.4, 0.3839, 0.4156, 0.625, 0.3775, 0.625, 0.3725, 0.3839, 0.3344, 0.3839, 0.35, 0.5625, 0.375, 0.3839, 0.9156, 0.625, 0.8775, 0.625, 0.8725, 0.3839, 0.8344, 0.3839, 0.85, 0.5625, 0.875, 0.3839, 0.9, 0.7525, 0.75, 0.7525, 0.5, 0.7475, 0.5, 0.7475, 0.75, 0.3839, 0.4, 0.3839, 0.4156, 0.625, 0.3775, 0.625, 0.3725, 0.3839, 0.3344, 0.3839, 0.35, 0.5625, 0.375, 0.3839, 0.9156, 0.625, 0.8775, 0.625, 0.8725, 0.3839, 0.8344, 0.3839, 0.85, 0.5625, 0.875, 0.3839, 0.9, 0.7525, 0.5, 0.7475, 0.5, 0.7475, 0.75, 0.7525, 0.75, 0.3839, 0.4, 0.3839, 0.4156, 0.625, 0.3775, 0.625, 0.3725, 0.3839, 0.3344, 0.3839, 0.35, 0.5625, 0.375, 0.3839, 0.9156, 0.625, 0.8775, 0.625, 0.8725, 0.3839, 0.8344, 0.3839, 0.85, 0.5625, 0.875, 0.3839, 0.9, 0.7525, 0.5, 0.7475, 0.5, 0.7475, 0.75, 0.7525, 0.75, 0.3839, 0.4, 0.3839, 0.4156, 0.625, 0.3775, 0.625, 0.3725, 0.3839, 0.3344, 0.3839, 0.35, 0.5625, 0.375, 0.3839, 0.9156, 0.625, 0.8775, 0.625, 0.8725, 0.3839, 0.8344, 0.3839, 0.85, 0.5625, 0.875, 0.3839, 0.9, 0.7525, 0.5, 0.7475, 0.5, 0.7475, 0.75, 0.7525, 0.75, 0.625, 0.06303, 0.375, 0.06303, 0.375, 0.06731, 0.625, 0.06731, 0.625, 0.187, 0.625, 0.1827, 0.375, 0.1827, 0.375, 0.187, 0.375, 0.007479, 0.625, 0.007479, 0.625, 0.0, 0.375, 0.0, 0.375, 0.25, 0.625, 0.25, 0.625, 0.2425, 0.375, 0.2425, 0.375, 0.1229, 0.375, 0.1271, 0.625, 0.1271, 0.625, 0.1229, 0.625, 0.6271, 0.625, 0.6229, 0.375, 0.6229, 0.375, 0.6271, 0.375, 0.5075, 0.625, 0.5075, 0.625, 0.5, 0.375, 0.5, 0.375, 0.5673, 0.625, 0.5673, 0.625, 0.563, 0.375, 0.563, 0.375, 0.75, 0.625, 0.75, 0.625, 0.7425, 0.375, 0.7425, 0.375, 0.687, 0.625, 0.687, 0.625, 0.6827, 0.375, 0.6827])
me_cube_021.update()
me_cube_022 = bpy.data.meshes.new('Cube.022')
me_cube_022.from_pydata([(-1.0, -1.0, -1.0), (-1.0, -1.0, 1.0), (-1.0, 1.0, -1.0), (-1.0, 1.0, 1.0), (1.0, -1.0, -1.0), (1.0, -1.0, 1.0), (1.0, 1.0, -1.0), (1.0, 1.0, 1.0), (-0.6154, -1.0, -28.0), (-1.0, -1.0, -28.0), (0.0, -1.0, 0.8), (0.0, -1.0, -8.0), (-1.0, 1.0, -28.0), (-0.6154, 1.0, -28.0), (0.0, 1.0, 0.8), (0.0, 1.0, -8.0), (0.6154, -1.0, -28.0), (1.0, -1.0, -28.0), (1.0, 1.0, -28.0), (-0.0625, -0.9402, -1.0), (0.6154, 1.0, -28.0), (-0.0625, -0.4615, -1.0), (-0.0625, -0.4957, -1.0), (-0.0625, 0.01709, -1.0), (-0.0625, -0.01709, -1.0), (-0.0625, 0.4957, -1.0), (-0.0625, 0.4615, -1.0), (-1.0, -0.9402, -28.0), (-1.0, -0.4957, -28.0), (-1.0, -0.4615, -28.0), (-1.0, -0.01709, -28.0), (-1.0, 0.01709, -28.0), (-1.0, 0.4615, -28.0), (-1.0, 0.4957, -28.0), (-1.0, 0.9402, -28.0), (-0.0625, 0.9402, -1.0), (0.0625, -0.4957, -1.0), (0.0625, -0.01709, -1.0), (0.0625, 0.01709, -1.0), (0.0625, -0.4615, -1.0), (0.0625, 0.4615, -1.0), (0.0625, 0.9402, -1.0), (0.0625, 0.4957, -1.0), (1.0, -0.9402, -28.0), (0.0625, -0.9402, -1.0), (1.0, -0.4615, -28.0), (1.0, -0.4957, -28.0), (1.0, -0.01709, -28.0), (1.0, 0.01709, -28.0), (1.0, 0.9402, -28.0), (1.0, 0.4957, -28.0), (1.0, 0.4615, -28.0), (-0.6154, -0.4957, -28.0), (0.0, -0.4957, -8.0), (0.6154, -0.4957, -28.0), (-0.6154, -0.9402, -28.0), (0.6154, -0.9402, -28.0), (0.0, -0.9402, -8.0), (-0.6154, 0.4615, -28.0), (0.6154, 0.4615, -28.0), (0.0, 0.4615, -8.0), (-0.6154, 0.01709, -28.0), (0.6154, 0.01709, -28.0), (0.0, 0.01709, -8.0), (-0.6154, -0.01709, -28.0), (0.6154, -0.01709, -28.0), (0.0, -0.01709, -8.0), (-0.6154, -0.4615, -28.0), (0.6154, -0.4615, -28.0), (0.0, -0.4615, -8.0), (-0.6154, 0.9402, -28.0), (0.6154, 0.9402, -28.0), (0.0, 0.9402, -8.0), (-0.6154, 0.4957, -28.0), (0.6154, 0.4957, -28.0), (0.0, 0.4957, -8.0)], [], [(0, 1, 3, 2), (2, 3, 7, 6), (6, 7, 5, 4), (4, 5, 1, 0), (2, 6, 4, 0), (7, 3, 1, 5), (10, 14, 12, 34, 35, 25, 33, 32, 26, 23, 31, 30, 24, 21, 29, 28, 22, 19, 27, 9), (12, 14, 18, 20, 15, 13), (41, 49, 18, 14, 10, 17, 43, 44, 36, 46, 45, 39, 37, 47, 48, 38, 40, 51, 50, 42), (16, 17, 10, 9, 8, 11), (8, 9, 27, 55), (56, 43, 17, 16), (28, 29, 67, 52), (68, 45, 46, 54), (64, 30, 31, 61), (62, 48, 47, 65), (58, 32, 33, 73), (74, 50, 51, 59), (20, 18, 49, 71), (70, 34, 12, 13), (54, 46, 36, 22, 28, 52, 53), (27, 19, 44, 43, 56, 57, 55), (19, 22, 36, 44), (59, 51, 40, 26, 32, 58, 60), (31, 23, 38, 48, 62, 63, 61), (26, 40, 38, 23), (65, 47, 37, 24, 30, 64, 66), (29, 21, 39, 45, 68, 69, 67), (24, 37, 39, 21), (71, 49, 41, 35, 34, 70, 72), (33, 25, 42, 50, 74, 75, 73), (35, 41, 42, 25), (53, 52, 67, 69), (75, 60, 58, 73), (55, 57, 11, 8), (13, 15, 72, 70), (64, 61, 63, 66), (66, 63, 62, 65), (71, 72, 15, 20), (59, 60, 75, 74), (16, 11, 57, 56), (54, 53, 69, 68)])
_uv = me_cube_022.uv_layers.new(name='UVMap')
_uv.uv.foreach_set('vector', [0.375, 0.0, 0.625, 0.0, 0.625, 0.25, 0.375, 0.25, 0.375, 0.25, 0.625, 0.25, 0.625, 0.5, 0.375, 0.5, 0.375, 0.5, 0.625, 0.5, 0.625, 0.75, 0.375, 0.75, 0.375, 0.75, 0.625, 0.75, 0.625, 1.0, 0.375, 1.0, 0.125, 0.5, 0.375, 0.5, 0.375, 0.75, 0.125, 0.75, 0.625, 0.5, 0.875, 0.5, 0.875, 0.75, 0.625, 0.75, 0.625, 0.0, 0.625, 0.25, 0.375, 0.25, 0.375, 0.2425, 0.6094, 0.2425, 0.6094, 0.187, 0.375, 0.187, 0.375, 0.1827, 0.6094, 0.1827, 0.6094, 0.1271, 0.375, 0.1271, 0.375, 0.1229, 0.6094, 0.1229, 0.6094, 0.06731, 0.375, 0.06731, 0.375, 0.06303, 0.6094, 0.06303, 0.6094, 0.007479, 0.375, 0.007479, 0.375, 0.0, 0.375, 0.25, 0.625, 0.25, 0.375, 0.5, 0.375, 0.4519, 0.5486, 0.2882, 0.375, 0.2981, 0.6094, 0.5075, 0.375, 0.5075, 0.375, 0.5, 0.625, 0.5, 0.625, 0.75, 0.375, 0.75, 0.375, 0.7425, 0.6094, 0.7425, 0.6094, 0.687, 0.375, 0.687, 0.375, 0.6827, 0.6094, 0.6827, 0.6094, 0.6271, 0.375, 0.6271, 0.375, 0.6229, 0.6094, 0.6229, 0.6094, 0.5673, 0.375, 0.5673, 0.375, 0.563, 0.6094, 0.563, 0.375, 0.7981, 0.375, 0.75, 0.625, 0.75, 0.375, 1.0, 0.375, 0.9519, 0.5486, 0.7882, 0.1731, 0.75, 0.125, 0.75, 0.125, 0.7425, 0.1731, 0.7425, 0.3269, 0.7425, 0.375, 0.7425, 0.375, 0.75, 0.3269, 0.75, 0.125, 0.687, 0.125, 0.6827, 0.1731, 0.6827, 0.1731, 0.687, 0.3269, 0.6827, 0.375, 0.6827, 0.375, 0.687, 0.3269, 0.687, 0.1731, 0.6271, 0.125, 0.6271, 0.125, 0.6229, 0.1731, 0.6229, 0.3269, 0.6229, 0.375, 0.6229, 0.375, 0.6271, 0.3269, 0.6271, 0.1731, 0.5673, 0.125, 0.5673, 0.125, 0.563, 0.1731, 0.563, 0.3269, 0.563, 0.375, 0.563, 0.375, 0.5673, 0.3269, 0.5673, 0.3269, 0.5, 0.375, 0.5, 0.375, 0.5075, 0.3269, 0.5075, 0.1731, 0.5075, 0.125, 0.5075, 0.125, 0.5, 0.1731, 0.5, 0.3839, 0.4, 0.3839, 0.4156, 0.625, 0.3775, 0.625, 0.3725, 0.3839, 0.3344, 0.3839, 0.35, 0.5625, 0.375, 0.3839, 0.9156, 0.625, 0.8775, 0.625, 0.8725, 0.3839, 0.8344, 0.3839, 0.85, 0.5625, 0.875, 0.3839, 0.9, 0.7525, 0.75, 0.7525, 0.5, 0.7475, 0.5, 0.7475, 0.75, 0.3839, 0.4, 0.3839, 0.4156, 0.625, 0.3775, 0.625, 0.3725, 0.3839, 0.3344, 0.3839, 0.35, 0.5625, 0.375, 0.3839, 0.9156, 0.625, 0.8775, 0.625, 0.8725, 0.3839, 0.8344, 0.3839, 0.85, 0.5625, 0.875, 0.3839, 0.9, 0.7525, 0.5, 0.7475, 0.5, 0.7475, 0.75, 0.7525, 0.75, 0.3839, 0.4, 0.3839, 0.4156, 0.625, 0.3775, 0.625, 0.3725, 0.3839, 0.3344, 0.3839, 0.35, 0.5625, 0.375, 0.3839, 0.9156, 0.625, 0.8775, 0.625, 0.8725, 0.3839, 0.8344, 0.3839, 0.85, 0.5625, 0.875, 0.3839, 0.9, 0.7525, 0.5, 0.7475, 0.5, 0.7475, 0.75, 0.7525, 0.75, 0.3839, 0.4, 0.3839, 0.4156, 0.625, 0.3775, 0.625, 0.3725, 0.3839, 0.3344, 0.3839, 0.35, 0.5625, 0.375, 0.3839, 0.9156, 0.625, 0.8775, 0.625, 0.8725, 0.3839, 0.8344, 0.3839, 0.85, 0.5625, 0.875, 0.3839, 0.9, 0.7525, 0.5, 0.7475, 0.5, 0.7475, 0.75, 0.7525, 0.75, 0.625, 0.06303, 0.375, 0.06303, 0.375, 0.06731, 0.625, 0.06731, 0.625, 0.187, 0.625, 0.1827, 0.375, 0.1827, 0.375, 0.187, 0.375, 0.007479, 0.625, 0.007479, 0.625, 0.0, 0.375, 0.0, 0.375, 0.25, 0.625, 0.25, 0.625, 0.2425, 0.375, 0.2425, 0.375, 0.1229, 0.375, 0.1271, 0.625, 0.1271, 0.625, 0.1229, 0.625, 0.6271, 0.625, 0.6229, 0.375, 0.6229, 0.375, 0.6271, 0.375, 0.5075, 0.625, 0.5075, 0.625, 0.5, 0.375, 0.5, 0.375, 0.5673, 0.625, 0.5673, 0.625, 0.563, 0.375, 0.563, 0.375, 0.75, 0.625, 0.75, 0.625, 0.7425, 0.375, 0.7425, 0.375, 0.687, 0.625, 0.687, 0.625, 0.6827, 0.375, 0.6827])
me_cube_022.update()
me_cube_025 = bpy.data.meshes.new('Cube.025')
me_cube_025.from_pydata([(-1.0, -1.0, -1.0), (-1.0, -1.0, 1.0), (-1.0, 1.0, -1.0), (-1.0, 1.0, 1.0), (1.0, -1.0, -1.0), (1.0, -1.0, 1.0), (1.0, 1.0, -1.0), (1.0, 1.0, 1.0)], [], [(0, 1, 3, 2), (2, 3, 7, 6), (6, 7, 5, 4), (4, 5, 1, 0), (2, 6, 4, 0), (7, 3, 1, 5)])
_uv = me_cube_025.uv_layers.new(name='UVMap')
_uv.uv.foreach_set('vector', [0.375, 0.0, 0.625, 0.0, 0.625, 0.25, 0.375, 0.25, 0.375, 0.25, 0.625, 0.25, 0.625, 0.5, 0.375, 0.5, 0.375, 0.5, 0.625, 0.5, 0.625, 0.75, 0.375, 0.75, 0.375, 0.75, 0.625, 0.75, 0.625, 1.0, 0.375, 1.0, 0.125, 0.5, 0.375, 0.5, 0.375, 0.75, 0.125, 0.75, 0.625, 0.5, 0.875, 0.5, 0.875, 0.75, 0.625, 0.75])
me_cube_025.update()
me_cube_026 = bpy.data.meshes.new('Cube.026')
me_cube_026.from_pydata([(-1.0, -1.0, -1.0), (-1.0, -1.0, 1.0), (-1.0, 1.0, -1.0), (-1.0, 1.0, 1.0), (1.0, -1.0, -1.0), (1.0, -1.0, 1.0), (1.0, 1.0, -1.0), (1.0, 1.0, 1.0)], [], [(0, 1, 3, 2), (2, 3, 7, 6), (6, 7, 5, 4), (4, 5, 1, 0), (2, 6, 4, 0), (7, 3, 1, 5)])
_uv = me_cube_026.uv_layers.new(name='UVMap')
_uv.uv.foreach_set('vector', [0.375, 0.0, 0.625, 0.0, 0.625, 0.25, 0.375, 0.25, 0.375, 0.25, 0.625, 0.25, 0.625, 0.5, 0.375, 0.5, 0.375, 0.5, 0.625, 0.5, 0.625, 0.75, 0.375, 0.75, 0.375, 0.75, 0.625, 0.75, 0.625, 1.0, 0.375, 1.0, 0.125, 0.5, 0.375, 0.5, 0.375, 0.75, 0.125, 0.75, 0.625, 0.5, 0.875, 0.5, 0.875, 0.75, 0.625, 0.75])
me_cube_026.update()
me_cube_027 = bpy.data.meshes.new('Cube.027')
me_cube_027.from_pydata([(-1.0, -1.0, -1.0), (-1.0, -1.0, 1.0), (-1.0, 1.0, -1.0), (-1.0, 1.0, 1.0), (1.0, -1.0, -1.0), (1.0, -1.0, 1.0), (1.0, 1.0, -1.0), (1.0, 1.0, 1.0)], [], [(0, 1, 3, 2), (2, 3, 7, 6), (6, 7, 5, 4), (4, 5, 1, 0), (2, 6, 4, 0), (7, 3, 1, 5)])
_uv = me_cube_027.uv_layers.new(name='UVMap')
_uv.uv.foreach_set('vector', [0.375, 0.0, 0.625, 0.0, 0.625, 0.25, 0.375, 0.25, 0.375, 0.25, 0.625, 0.25, 0.625, 0.5, 0.375, 0.5, 0.375, 0.5, 0.625, 0.5, 0.625, 0.75, 0.375, 0.75, 0.375, 0.75, 0.625, 0.75, 0.625, 1.0, 0.375, 1.0, 0.125, 0.5, 0.375, 0.5, 0.375, 0.75, 0.125, 0.75, 0.625, 0.5, 0.875, 0.5, 0.875, 0.75, 0.625, 0.75])
me_cube_027.update()
me_cube_028 = bpy.data.meshes.new('Cube.028')
me_cube_028.from_pydata([(-1.0, -1.0, -1.0), (-1.0, -1.0, 1.0), (-1.0, 1.0, -1.0), (-1.0, 1.0, 1.0), (1.0, -1.0, -1.0), (1.0, -1.0, 1.0), (1.0, 1.0, -1.0), (1.0, 1.0, 1.0)], [], [(0, 1, 3, 2), (2, 3, 7, 6), (6, 7, 5, 4), (4, 5, 1, 0), (2, 6, 4, 0), (7, 3, 1, 5)])
_uv = me_cube_028.uv_layers.new(name='UVMap')
_uv.uv.foreach_set('vector', [0.375, 0.0, 0.625, 0.0, 0.625, 0.25, 0.375, 0.25, 0.375, 0.25, 0.625, 0.25, 0.625, 0.5, 0.375, 0.5, 0.375, 0.5, 0.625, 0.5, 0.625, 0.75, 0.375, 0.75, 0.375, 0.75, 0.625, 0.75, 0.625, 1.0, 0.375, 1.0, 0.125, 0.5, 0.375, 0.5, 0.375, 0.75, 0.125, 0.75, 0.625, 0.5, 0.875, 0.5, 0.875, 0.75, 0.625, 0.75])
me_cube_028.update()
me_cube_029 = bpy.data.meshes.new('Cube.029')
me_cube_029.from_pydata([(-1.0, -1.0, -1.0), (-1.0, -1.0, 1.0), (-1.0, 1.0, -1.0), (-1.0, 1.0, 1.0), (1.0, -1.0, -1.0), (1.0, -1.0, 1.0), (1.0, 1.0, -1.0), (1.0, 1.0, 1.0)], [], [(0, 1, 3, 2), (2, 3, 7, 6), (6, 7, 5, 4), (4, 5, 1, 0), (2, 6, 4, 0), (7, 3, 1, 5)])
_uv = me_cube_029.uv_layers.new(name='UVMap')
_uv.uv.foreach_set('vector', [0.375, 0.0, 0.625, 0.0, 0.625, 0.25, 0.375, 0.25, 0.375, 0.25, 0.625, 0.25, 0.625, 0.5, 0.375, 0.5, 0.375, 0.5, 0.625, 0.5, 0.625, 0.75, 0.375, 0.75, 0.375, 0.75, 0.625, 0.75, 0.625, 1.0, 0.375, 1.0, 0.125, 0.5, 0.375, 0.5, 0.375, 0.75, 0.125, 0.75, 0.625, 0.5, 0.875, 0.5, 0.875, 0.75, 0.625, 0.75])
me_cube_029.update()
me_cube_030 = bpy.data.meshes.new('Cube.030')
me_cube_030.from_pydata([(-1.0, -1.0, -1.0), (-1.0, -1.0, 1.0), (-1.0, 1.0, -1.0), (-1.0, 1.0, 1.0), (1.0, -1.0, -1.0), (1.0, -1.0, 1.0), (1.0, 1.0, -1.0), (1.0, 1.0, 1.0)], [], [(0, 1, 3, 2), (2, 3, 7, 6), (6, 7, 5, 4), (4, 5, 1, 0), (2, 6, 4, 0), (7, 3, 1, 5)])
_uv = me_cube_030.uv_layers.new(name='UVMap')
_uv.uv.foreach_set('vector', [0.375, 0.0, 0.625, 0.0, 0.625, 0.25, 0.375, 0.25, 0.375, 0.25, 0.625, 0.25, 0.625, 0.5, 0.375, 0.5, 0.375, 0.5, 0.625, 0.5, 0.625, 0.75, 0.375, 0.75, 0.375, 0.75, 0.625, 0.75, 0.625, 1.0, 0.375, 1.0, 0.125, 0.5, 0.375, 0.5, 0.375, 0.75, 0.125, 0.75, 0.625, 0.5, 0.875, 0.5, 0.875, 0.75, 0.625, 0.75])
me_cube_030.update()
me_cube_031 = bpy.data.meshes.new('Cube.031')
me_cube_031.from_pydata([(-1.0, -1.0, -1.0), (-1.0, -1.0, 1.0), (-1.0, 1.0, -1.0), (-1.0, 1.0, 1.0), (1.0, -1.0, -1.0), (1.0, -1.0, 1.0), (1.0, 1.0, -1.0), (1.0, 1.0, 1.0)], [], [(0, 1, 3, 2), (2, 3, 7, 6), (6, 7, 5, 4), (4, 5, 1, 0), (2, 6, 4, 0), (7, 3, 1, 5)])
_uv = me_cube_031.uv_layers.new(name='UVMap')
_uv.uv.foreach_set('vector', [0.375, 0.0, 0.625, 0.0, 0.625, 0.25, 0.375, 0.25, 0.375, 0.25, 0.625, 0.25, 0.625, 0.5, 0.375, 0.5, 0.375, 0.5, 0.625, 0.5, 0.625, 0.75, 0.375, 0.75, 0.375, 0.75, 0.625, 0.75, 0.625, 1.0, 0.375, 1.0, 0.125, 0.5, 0.375, 0.5, 0.375, 0.75, 0.125, 0.75, 0.625, 0.5, 0.875, 0.5, 0.875, 0.75, 0.625, 0.75])
me_cube_031.update()

# ---- objects
ob_mainroom = bpy.data.objects.new('MainRoom', me_cube_001)
ob_roof_absatz_bool = bpy.data.objects.new('Roof_Absatz_bool', me_cube_002)
ob_spacer = bpy.data.objects.new('spacer', me_cube_003)
ob_piller1 = bpy.data.objects.new('Piller1', me_cube_004)
ob_piller2 = bpy.data.objects.new('Piller2', me_cube_005)
ob_fensterbrett = bpy.data.objects.new('Fensterbrett', me_cube_006)
ob_piller3 = bpy.data.objects.new('Piller3', me_cube_007)
ob_randomt_rverdeck = bpy.data.objects.new('RandomTürverdeck', me_cube_008)
ob_t_rcut = bpy.data.objects.new('Türcut', me_cube_009)
ob_windowt_rcut = bpy.data.objects.new('WindowTürCut', me_cube_010)
ob_randomspacer = bpy.data.objects.new('RandomSpacer', me_cube_011)
ob_piller4 = bpy.data.objects.new('Piller4', me_cube_012)
ob_reihe1 = bpy.data.objects.new('Reihe1', me_cube)
ob_beinecut = bpy.data.objects.new('BeineCut', me_cube_019)
ob_beinecut2 = bpy.data.objects.new('BeineCut2', me_cube_016)
ob_reihe2 = bpy.data.objects.new('Reihe2', me_cube_020)
ob_reihe3 = bpy.data.objects.new('Reihe3', me_cube_021)
ob_reihe4 = bpy.data.objects.new('Reihe4', me_cube_022)
ob_whiteboard = bpy.data.objects.new('Whiteboard', me_cube_025)
ob_whiteboardfoot = bpy.data.objects.new('Whiteboardfoot', me_cube_026)
ob_whiteboardstand = bpy.data.objects.new('Whiteboardstand', me_cube_027)
ob_tafelpiller1 = bpy.data.objects.new('TafelPiller1', me_cube_028)
ob_tafel = bpy.data.objects.new('Tafel', me_cube_029)
ob_tafelpiller2 = bpy.data.objects.new('TafelPiller2', me_cube_030)
ob_tafelbott = bpy.data.objects.new('Tafelbott', me_cube_031)

# ---- transforms, parenting, visibility, modifiers, constraints
ob_mainroom.location = (0.0, 0.0, 1.61)
ob_mainroom.scale = (4.225, 4.225, 1.61)
_m = ob_mainroom.modifiers.new('Boolean', 'BOOLEAN')
_m.object = ob_windowt_rcut
_m.use_self = True
_m.use_hole_tolerant = True
ob_roof_absatz_bool.location = (0.0, 0.525, 3.11)
ob_roof_absatz_bool.scale = (4.225, 3.7, 0.11)
ob_spacer.location = (-4.16, -3.845, 1.61)
ob_spacer.scale = (0.065, 0.38, 1.61)
ob_piller1.location = (-3.945, -3.665, 1.61)
ob_piller1.scale = (0.15, 0.2, 1.61)
ob_piller2.location = (4.16, -3.665, 1.61)
ob_piller2.scale = (0.065, 0.2, 1.61)
ob_fensterbrett.location = (0.0, -4.07, 0.4)
ob_fensterbrett.scale = (4.225, 0.155, 0.4)
ob_piller3.location = (-4.025, 4.08, 1.5)
ob_piller3.scale = (0.2, 0.145, 1.5)
ob_randomt_rverdeck.location = (2.2, 4.195, 1.5)
ob_randomt_rverdeck.scale = (2.025, 0.03, 1.5)
_m = ob_randomt_rverdeck.modifiers.new('Boolean', 'BOOLEAN')
_m.object = ob_t_rcut
_m.use_self = True
_m.use_hole_tolerant = True
_m = ob_randomt_rverdeck.modifiers.new('Boolean.001', 'BOOLEAN')
_m.object = ob_windowt_rcut
_m.solver = 'FAST'
_m.use_self = True
_m.use_hole_tolerant = True
ob_t_rcut.location = (1.605, 4.185, 1.21)
ob_t_rcut.scale = (0.85, 0.02, 1.21)
ob_windowt_rcut.location = (0.9519, 4.209, 1.21)
ob_windowt_rcut.scale = (0.14, 1.0, 1.14)
ob_randomspacer.location = (3.585, 4.105, 1.5)
ob_randomspacer.scale = (0.64, 0.06, 1.5)
ob_piller4.location = (4.105, 3.99, 1.5)
ob_piller4.scale = (0.12, 0.055, 1.5)
ob_reihe1.location = (-2.67, -0.94, 0.7)
ob_reihe1.scale = (0.325, 2.925, 0.025)
ob_beinecut.location = (0.0, 0.0, 0.25)
ob_beinecut.scale = (0.2, 2.925, 0.25)
ob_beinecut2.location = (0.0, -2.1, 0.325)
ob_beinecut2.scale = (1.0, 0.65, 0.35)
ob_reihe2.location = (0.23, -0.94, 0.7)
ob_reihe2.scale = (0.325, 2.925, 0.025)
ob_reihe3.location = (1.68, -0.94, 0.7)
ob_reihe3.scale = (0.325, 2.925, 0.025)
ob_reihe4.location = (-1.22, -0.94, 0.7)
ob_reihe4.scale = (0.325, 2.925, 0.025)
ob_whiteboard.location = (3.206, 2.016, 1.65)
ob_whiteboard.rotation_euler = (0.0, -0.0, 0.4048)
ob_whiteboard.scale = (0.04, 1.0, 0.6)
ob_whiteboardfoot.location = (3.105, 1.973, 0.1)
ob_whiteboardfoot.rotation_euler = (0.0, -0.0, 0.4048)
ob_whiteboardfoot.scale = (0.45, 0.5, 0.1)
ob_whiteboardstand.location = (3.288, 2.051, 0.65)
ob_whiteboardstand.rotation_euler = (0.0, -0.0, 0.4048)
ob_whiteboardstand.scale = (0.05, 0.1, 0.45)
ob_tafelpiller1.location = (4.185, -2.665, 1.4)
ob_tafelpiller1.scale = (0.04, 0.06, 1.4)
ob_tafel.location = (4.12, -1.724, 1.442)
ob_tafel.scale = (0.025, 1.19, 0.5)
ob_tafelpiller2.location = (4.185, -1.545, 1.4)
ob_tafelpiller2.scale = (0.04, 0.06, 1.4)
ob_tafelbott.location = (4.07, -1.724, 0.9667)
ob_tafelbott.scale = (0.025, 1.19, 0.025)

# ---- collection membership
col_collection.objects.link(ob_mainroom)
col_collection.objects.link(ob_roof_absatz_bool)
col_collection.objects.link(ob_spacer)
col_collection.objects.link(ob_piller1)
col_collection.objects.link(ob_piller2)
col_collection.objects.link(ob_fensterbrett)
col_collection.objects.link(ob_piller3)
col_collection.objects.link(ob_randomt_rverdeck)
col_collection.objects.link(ob_t_rcut)
col_collection.objects.link(ob_windowt_rcut)
col_collection.objects.link(ob_randomspacer)
col_collection.objects.link(ob_piller4)
col_table.objects.link(ob_reihe1)
col_table.objects.link(ob_beinecut)
col_table.objects.link(ob_beinecut2)
col_table.objects.link(ob_reihe2)
col_table.objects.link(ob_reihe3)
col_table.objects.link(ob_reihe4)
col_front.objects.link(ob_whiteboard)
col_front.objects.link(ob_whiteboardfoot)
col_front.objects.link(ob_whiteboardstand)
col_front.objects.link(ob_tafelpiller1)
col_front.objects.link(ob_tafel)
col_front.objects.link(ob_tafelpiller2)
col_front.objects.link(ob_tafelbott)

# ---- scene / render settings (as saved in the file)
scene.frame_start = 1; scene.frame_end = 250; scene.frame_set(1)
scene.render.engine = 'BLENDER_EEVEE_NEXT'
scene.cycles.sampling_pattern = 'TABULATED_SOBOL'
bpy.context.view_layer.update()

# ---- added for rendering (the .blend has no active camera and no usable light): camera, sun
cam_auto = bpy.data.cameras.new('AutoCamera')
cam_auto.lens = 50.0
cam_auto.sensor_width = 36.0
cam_auto.clip_end = 1000.0
ob_auto_camera = bpy.data.objects.new('AutoCamera', cam_auto)
scene.collection.objects.link(ob_auto_camera)
ob_auto_camera.location = (12.3094, -14.324, 11.4436)
ob_auto_camera.rotation_euler = (1.09748, -7.21219e-08, 0.694738)
scene.camera = ob_auto_camera
light_auto_sun = bpy.data.lights.new('AutoSun', 'SUN')
light_auto_sun.energy = 3.0
light_auto_sun.angle = 0.0523599
ob_auto_sun = bpy.data.objects.new('AutoSun', light_auto_sun)
scene.collection.objects.link(ob_auto_sun)
ob_auto_sun.rotation_euler = (0.872665, 0.174533, 0.523599)
bpy.context.view_layer.update()
